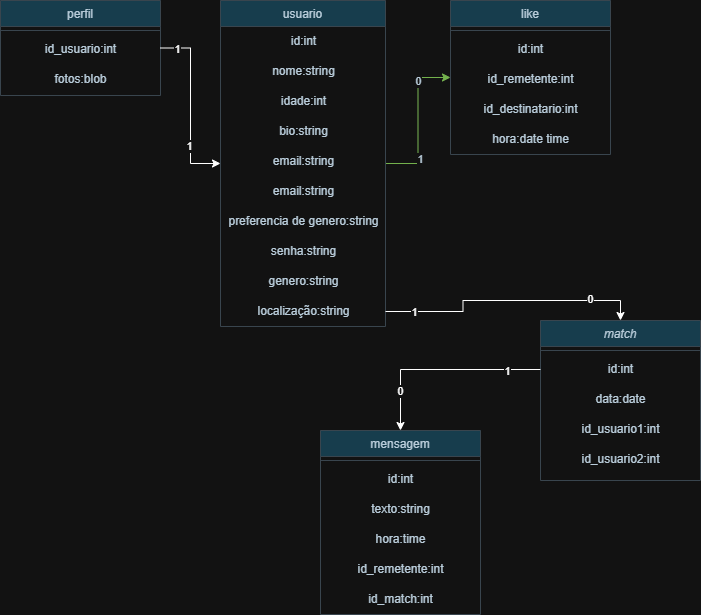

The diagram above was exported from draw.io. Its source (the exported page's mxGraphModel, read from the mxfile embedded in the PNG):
<mxGraphModel dx="1426" dy="785" grid="1" gridSize="10" guides="1" tooltips="1" connect="1" arrows="1" fold="1" page="1" pageScale="1" pageWidth="827" pageHeight="1169" math="0" shadow="0">
  <root>
    <mxCell id="WIyWlLk6GJQsqaUBKTNV-0" />
    <mxCell id="WIyWlLk6GJQsqaUBKTNV-1" parent="WIyWlLk6GJQsqaUBKTNV-0" />
    <mxCell id="zkfFHV4jXpPFQw0GAbJ--0" value="match" style="swimlane;fontStyle=2;align=center;verticalAlign=top;childLayout=stackLayout;horizontal=1;startSize=26;horizontalStack=0;resizeParent=1;resizeLast=0;collapsible=1;marginBottom=0;rounded=0;shadow=0;strokeWidth=1;labelBackgroundColor=none;fillColor=#B1DDF0;strokeColor=#BAC8D3;fontColor=#182E3E;" parent="WIyWlLk6GJQsqaUBKTNV-1" vertex="1">
      <mxGeometry x="560" y="360" width="160" height="160" as="geometry">
        <mxRectangle x="230" y="140" width="160" height="26" as="alternateBounds" />
      </mxGeometry>
    </mxCell>
    <mxCell id="zkfFHV4jXpPFQw0GAbJ--4" value="" style="line;html=1;strokeWidth=1;align=left;verticalAlign=middle;spacingTop=-1;spacingLeft=3;spacingRight=3;rotatable=0;labelPosition=right;points=[];portConstraint=eastwest;labelBackgroundColor=none;fillColor=#B1DDF0;strokeColor=#BAC8D3;fontColor=#182E3E;" parent="zkfFHV4jXpPFQw0GAbJ--0" vertex="1">
      <mxGeometry y="26" width="160" height="8" as="geometry" />
    </mxCell>
    <mxCell id="cAp26S_enImzWF598KqG-1" value="id:int" style="text;html=1;align=center;verticalAlign=middle;resizable=0;points=[];autosize=1;strokeColor=none;fillColor=none;fontColor=#182E3E;" parent="zkfFHV4jXpPFQw0GAbJ--0" vertex="1">
      <mxGeometry y="34" width="160" height="30" as="geometry" />
    </mxCell>
    <mxCell id="cAp26S_enImzWF598KqG-0" value="data:date" style="text;html=1;align=center;verticalAlign=middle;resizable=0;points=[];autosize=1;strokeColor=none;fillColor=none;fontColor=#182E3E;" parent="zkfFHV4jXpPFQw0GAbJ--0" vertex="1">
      <mxGeometry y="64" width="160" height="30" as="geometry" />
    </mxCell>
    <mxCell id="R7TzMr6Etb3pFEkKItk6-22" value="id_usuario1:int" style="text;html=1;align=center;verticalAlign=middle;resizable=0;points=[];autosize=1;strokeColor=none;fillColor=none;fontColor=#182E3E;" vertex="1" parent="zkfFHV4jXpPFQw0GAbJ--0">
      <mxGeometry y="94" width="160" height="30" as="geometry" />
    </mxCell>
    <mxCell id="R7TzMr6Etb3pFEkKItk6-23" value="id_usuario2:int" style="text;html=1;align=center;verticalAlign=middle;resizable=0;points=[];autosize=1;strokeColor=none;fillColor=none;fontColor=#182E3E;" vertex="1" parent="zkfFHV4jXpPFQw0GAbJ--0">
      <mxGeometry y="124" width="160" height="30" as="geometry" />
    </mxCell>
    <mxCell id="cAp26S_enImzWF598KqG-36" style="edgeStyle=orthogonalEdgeStyle;rounded=0;orthogonalLoop=1;jettySize=auto;html=1;strokeColor=#EEEEEE;fontColor=#FFFFFF;" parent="WIyWlLk6GJQsqaUBKTNV-1" source="zkfFHV4jXpPFQw0GAbJ--6" target="zkfFHV4jXpPFQw0GAbJ--13" edge="1">
      <mxGeometry relative="1" as="geometry" />
    </mxCell>
    <mxCell id="cAp26S_enImzWF598KqG-37" style="edgeStyle=orthogonalEdgeStyle;rounded=0;orthogonalLoop=1;jettySize=auto;html=1;strokeColor=#2D7600;fontColor=#FFFFFF;fillColor=#60a917;" parent="WIyWlLk6GJQsqaUBKTNV-1" source="zkfFHV4jXpPFQw0GAbJ--6" target="zkfFHV4jXpPFQw0GAbJ--13" edge="1">
      <mxGeometry relative="1" as="geometry" />
    </mxCell>
    <mxCell id="cAp26S_enImzWF598KqG-38" value="1" style="edgeLabel;html=1;align=center;verticalAlign=middle;resizable=0;points=[];strokeColor=#BAC8D3;fontColor=#182E3E;fillColor=#B1DDF0;" parent="cAp26S_enImzWF598KqG-37" connectable="0" vertex="1">
      <mxGeometry x="-0.5109" y="-2" relative="1" as="geometry">
        <mxPoint as="offset" />
      </mxGeometry>
    </mxCell>
    <mxCell id="cAp26S_enImzWF598KqG-39" value="0" style="edgeLabel;html=1;align=center;verticalAlign=middle;resizable=0;points=[];strokeColor=#BAC8D3;fontColor=#182E3E;fillColor=#B1DDF0;" parent="cAp26S_enImzWF598KqG-37" connectable="0" vertex="1">
      <mxGeometry x="0.5203" relative="1" as="geometry">
        <mxPoint as="offset" />
      </mxGeometry>
    </mxCell>
    <mxCell id="zkfFHV4jXpPFQw0GAbJ--6" value="usuario" style="swimlane;fontStyle=0;align=center;verticalAlign=top;childLayout=stackLayout;horizontal=1;startSize=26;horizontalStack=0;resizeParent=1;resizeLast=0;collapsible=1;marginBottom=0;rounded=0;shadow=0;strokeWidth=1;labelBackgroundColor=none;fillColor=#B1DDF0;strokeColor=#BAC8D3;fontColor=#182E3E;" parent="WIyWlLk6GJQsqaUBKTNV-1" vertex="1">
      <mxGeometry x="240" y="40" width="165" height="326" as="geometry">
        <mxRectangle x="130" y="380" width="160" height="26" as="alternateBounds" />
      </mxGeometry>
    </mxCell>
    <mxCell id="R7TzMr6Etb3pFEkKItk6-16" value="id:int" style="text;html=1;align=center;verticalAlign=middle;resizable=0;points=[];autosize=1;strokeColor=none;fillColor=none;fontColor=#182E3E;" vertex="1" parent="zkfFHV4jXpPFQw0GAbJ--6">
      <mxGeometry y="26" width="165" height="30" as="geometry" />
    </mxCell>
    <mxCell id="cAp26S_enImzWF598KqG-13" value="nome:string" style="text;html=1;align=center;verticalAlign=middle;resizable=0;points=[];autosize=1;strokeColor=none;fillColor=none;fontColor=#182E3E;" parent="zkfFHV4jXpPFQw0GAbJ--6" vertex="1">
      <mxGeometry y="56" width="165" height="30" as="geometry" />
    </mxCell>
    <mxCell id="cAp26S_enImzWF598KqG-14" value="idade:int" style="text;html=1;align=center;verticalAlign=middle;resizable=0;points=[];autosize=1;strokeColor=none;fillColor=none;fontColor=#182E3E;" parent="zkfFHV4jXpPFQw0GAbJ--6" vertex="1">
      <mxGeometry y="86" width="165" height="30" as="geometry" />
    </mxCell>
    <mxCell id="cAp26S_enImzWF598KqG-15" value="bio:string" style="text;html=1;align=center;verticalAlign=middle;resizable=0;points=[];autosize=1;strokeColor=none;fillColor=none;fontColor=#182E3E;" parent="zkfFHV4jXpPFQw0GAbJ--6" vertex="1">
      <mxGeometry y="116" width="165" height="30" as="geometry" />
    </mxCell>
    <mxCell id="R7TzMr6Etb3pFEkKItk6-32" value="email:string" style="text;html=1;align=center;verticalAlign=middle;resizable=0;points=[];autosize=1;strokeColor=none;fillColor=none;fontColor=#182E3E;" vertex="1" parent="zkfFHV4jXpPFQw0GAbJ--6">
      <mxGeometry y="146" width="165" height="30" as="geometry" />
    </mxCell>
    <mxCell id="cAp26S_enImzWF598KqG-20" value="email:string" style="text;html=1;align=center;verticalAlign=middle;resizable=0;points=[];autosize=1;strokeColor=none;fillColor=none;fontColor=#182E3E;" parent="zkfFHV4jXpPFQw0GAbJ--6" vertex="1">
      <mxGeometry y="176" width="165" height="30" as="geometry" />
    </mxCell>
    <mxCell id="R7TzMr6Etb3pFEkKItk6-13" value="preferencia de genero:string" style="text;html=1;align=center;verticalAlign=middle;resizable=0;points=[];autosize=1;strokeColor=none;fillColor=none;fontColor=#182E3E;" vertex="1" parent="zkfFHV4jXpPFQw0GAbJ--6">
      <mxGeometry y="206" width="165" height="30" as="geometry" />
    </mxCell>
    <mxCell id="R7TzMr6Etb3pFEkKItk6-18" value="senha:string" style="text;html=1;align=center;verticalAlign=middle;resizable=0;points=[];autosize=1;strokeColor=none;fillColor=none;fontColor=#182E3E;" vertex="1" parent="zkfFHV4jXpPFQw0GAbJ--6">
      <mxGeometry y="236" width="165" height="30" as="geometry" />
    </mxCell>
    <mxCell id="R7TzMr6Etb3pFEkKItk6-19" value="genero:string" style="text;html=1;align=center;verticalAlign=middle;resizable=0;points=[];autosize=1;strokeColor=none;fillColor=none;fontColor=#182E3E;" vertex="1" parent="zkfFHV4jXpPFQw0GAbJ--6">
      <mxGeometry y="266" width="165" height="30" as="geometry" />
    </mxCell>
    <mxCell id="R7TzMr6Etb3pFEkKItk6-21" value="localização:string" style="text;html=1;align=center;verticalAlign=middle;resizable=0;points=[];autosize=1;strokeColor=none;fillColor=none;fontColor=#182E3E;" vertex="1" parent="zkfFHV4jXpPFQw0GAbJ--6">
      <mxGeometry y="296" width="165" height="30" as="geometry" />
    </mxCell>
    <mxCell id="zkfFHV4jXpPFQw0GAbJ--13" value="like" style="swimlane;fontStyle=0;align=center;verticalAlign=top;childLayout=stackLayout;horizontal=1;startSize=26;horizontalStack=0;resizeParent=1;resizeLast=0;collapsible=1;marginBottom=0;rounded=0;shadow=0;strokeWidth=1;labelBackgroundColor=none;fillColor=#B1DDF0;strokeColor=#BAC8D3;fontColor=#182E3E;" parent="WIyWlLk6GJQsqaUBKTNV-1" vertex="1">
      <mxGeometry x="470" y="40" width="160" height="154" as="geometry">
        <mxRectangle x="340" y="380" width="170" height="26" as="alternateBounds" />
      </mxGeometry>
    </mxCell>
    <mxCell id="zkfFHV4jXpPFQw0GAbJ--15" value="" style="line;html=1;strokeWidth=1;align=left;verticalAlign=middle;spacingTop=-1;spacingLeft=3;spacingRight=3;rotatable=0;labelPosition=right;points=[];portConstraint=eastwest;labelBackgroundColor=none;fillColor=#B1DDF0;strokeColor=#BAC8D3;fontColor=#182E3E;" parent="zkfFHV4jXpPFQw0GAbJ--13" vertex="1">
      <mxGeometry y="26" width="160" height="8" as="geometry" />
    </mxCell>
    <mxCell id="R7TzMr6Etb3pFEkKItk6-27" value="id:int" style="text;html=1;align=center;verticalAlign=middle;resizable=0;points=[];autosize=1;strokeColor=none;fillColor=none;fontColor=#182E3E;" vertex="1" parent="zkfFHV4jXpPFQw0GAbJ--13">
      <mxGeometry y="34" width="160" height="30" as="geometry" />
    </mxCell>
    <mxCell id="cAp26S_enImzWF598KqG-23" value="id_remetente:int" style="text;html=1;align=center;verticalAlign=middle;resizable=0;points=[];autosize=1;strokeColor=none;fillColor=none;fontColor=#182E3E;" parent="zkfFHV4jXpPFQw0GAbJ--13" vertex="1">
      <mxGeometry y="64" width="160" height="30" as="geometry" />
    </mxCell>
    <mxCell id="cAp26S_enImzWF598KqG-24" value="id_destinatario:int" style="text;html=1;align=center;verticalAlign=middle;resizable=0;points=[];autosize=1;strokeColor=none;fillColor=none;fontColor=#182E3E;" parent="zkfFHV4jXpPFQw0GAbJ--13" vertex="1">
      <mxGeometry y="94" width="160" height="30" as="geometry" />
    </mxCell>
    <mxCell id="R7TzMr6Etb3pFEkKItk6-28" value="hora:date time" style="text;html=1;align=center;verticalAlign=middle;resizable=0;points=[];autosize=1;strokeColor=none;fillColor=none;fontColor=#182E3E;" vertex="1" parent="zkfFHV4jXpPFQw0GAbJ--13">
      <mxGeometry y="124" width="160" height="30" as="geometry" />
    </mxCell>
    <mxCell id="zkfFHV4jXpPFQw0GAbJ--17" value="perfil" style="swimlane;fontStyle=0;align=center;verticalAlign=top;childLayout=stackLayout;horizontal=1;startSize=26;horizontalStack=0;resizeParent=1;resizeLast=0;collapsible=1;marginBottom=0;rounded=0;shadow=0;strokeWidth=1;labelBackgroundColor=none;fillColor=#B1DDF0;strokeColor=#BAC8D3;fontColor=#182E3E;" parent="WIyWlLk6GJQsqaUBKTNV-1" vertex="1">
      <mxGeometry x="20" y="40" width="160" height="95" as="geometry">
        <mxRectangle x="550" y="140" width="160" height="26" as="alternateBounds" />
      </mxGeometry>
    </mxCell>
    <mxCell id="zkfFHV4jXpPFQw0GAbJ--23" value="" style="line;html=1;strokeWidth=1;align=left;verticalAlign=middle;spacingTop=-1;spacingLeft=3;spacingRight=3;rotatable=0;labelPosition=right;points=[];portConstraint=eastwest;labelBackgroundColor=none;fillColor=#B1DDF0;strokeColor=#BAC8D3;fontColor=#182E3E;" parent="zkfFHV4jXpPFQw0GAbJ--17" vertex="1">
      <mxGeometry y="26" width="160" height="8" as="geometry" />
    </mxCell>
    <mxCell id="cAp26S_enImzWF598KqG-9" value="id_usuario:int" style="text;html=1;align=center;verticalAlign=middle;resizable=0;points=[];autosize=1;strokeColor=none;fillColor=none;fontColor=#182E3E;" parent="zkfFHV4jXpPFQw0GAbJ--17" vertex="1">
      <mxGeometry y="34" width="160" height="30" as="geometry" />
    </mxCell>
    <mxCell id="cAp26S_enImzWF598KqG-10" value="fotos:blob" style="text;html=1;align=center;verticalAlign=middle;resizable=0;points=[];autosize=1;strokeColor=none;fillColor=none;fontColor=#182E3E;" parent="zkfFHV4jXpPFQw0GAbJ--17" vertex="1">
      <mxGeometry y="64" width="160" height="30" as="geometry" />
    </mxCell>
    <mxCell id="R7TzMr6Etb3pFEkKItk6-2" value="mensagem" style="swimlane;fontStyle=0;align=center;verticalAlign=top;childLayout=stackLayout;horizontal=1;startSize=26;horizontalStack=0;resizeParent=1;resizeLast=0;collapsible=1;marginBottom=0;rounded=0;shadow=0;strokeWidth=1;labelBackgroundColor=none;fillColor=#B1DDF0;strokeColor=#BAC8D3;fontColor=#182E3E;" vertex="1" parent="WIyWlLk6GJQsqaUBKTNV-1">
      <mxGeometry x="340" y="470" width="160" height="184" as="geometry">
        <mxRectangle x="550" y="140" width="160" height="26" as="alternateBounds" />
      </mxGeometry>
    </mxCell>
    <mxCell id="R7TzMr6Etb3pFEkKItk6-3" value="" style="line;html=1;strokeWidth=1;align=left;verticalAlign=middle;spacingTop=-1;spacingLeft=3;spacingRight=3;rotatable=0;labelPosition=right;points=[];portConstraint=eastwest;labelBackgroundColor=none;fillColor=#B1DDF0;strokeColor=#BAC8D3;fontColor=#182E3E;" vertex="1" parent="R7TzMr6Etb3pFEkKItk6-2">
      <mxGeometry y="26" width="160" height="8" as="geometry" />
    </mxCell>
    <mxCell id="R7TzMr6Etb3pFEkKItk6-26" value="id:int" style="text;html=1;align=center;verticalAlign=middle;resizable=0;points=[];autosize=1;strokeColor=none;fillColor=none;fontColor=#182E3E;" vertex="1" parent="R7TzMr6Etb3pFEkKItk6-2">
      <mxGeometry y="34" width="160" height="30" as="geometry" />
    </mxCell>
    <mxCell id="R7TzMr6Etb3pFEkKItk6-4" value="texto:string" style="text;html=1;align=center;verticalAlign=middle;resizable=0;points=[];autosize=1;strokeColor=none;fillColor=none;fontColor=#182E3E;" vertex="1" parent="R7TzMr6Etb3pFEkKItk6-2">
      <mxGeometry y="64" width="160" height="30" as="geometry" />
    </mxCell>
    <mxCell id="R7TzMr6Etb3pFEkKItk6-5" value="hora:time" style="text;html=1;align=center;verticalAlign=middle;resizable=0;points=[];autosize=1;strokeColor=none;fillColor=none;fontColor=#182E3E;" vertex="1" parent="R7TzMr6Etb3pFEkKItk6-2">
      <mxGeometry y="94" width="160" height="30" as="geometry" />
    </mxCell>
    <mxCell id="R7TzMr6Etb3pFEkKItk6-24" value="id_remetente:int" style="text;html=1;align=center;verticalAlign=middle;resizable=0;points=[];autosize=1;strokeColor=none;fillColor=none;fontColor=#182E3E;" vertex="1" parent="R7TzMr6Etb3pFEkKItk6-2">
      <mxGeometry y="124" width="160" height="30" as="geometry" />
    </mxCell>
    <mxCell id="R7TzMr6Etb3pFEkKItk6-25" value="id_match:int" style="text;html=1;align=center;verticalAlign=middle;resizable=0;points=[];autosize=1;strokeColor=none;fillColor=none;fontColor=#182E3E;" vertex="1" parent="R7TzMr6Etb3pFEkKItk6-2">
      <mxGeometry y="154" width="160" height="30" as="geometry" />
    </mxCell>
    <mxCell id="R7TzMr6Etb3pFEkKItk6-10" style="edgeStyle=orthogonalEdgeStyle;rounded=0;orthogonalLoop=1;jettySize=auto;html=1;entryX=0.5;entryY=0;entryDx=0;entryDy=0;" edge="1" parent="WIyWlLk6GJQsqaUBKTNV-1" source="cAp26S_enImzWF598KqG-1" target="R7TzMr6Etb3pFEkKItk6-2">
      <mxGeometry relative="1" as="geometry" />
    </mxCell>
    <mxCell id="R7TzMr6Etb3pFEkKItk6-11" value="1" style="edgeLabel;html=1;align=center;verticalAlign=middle;resizable=0;points=[];" vertex="1" connectable="0" parent="R7TzMr6Etb3pFEkKItk6-10">
      <mxGeometry x="-0.6598" y="1" relative="1" as="geometry">
        <mxPoint as="offset" />
      </mxGeometry>
    </mxCell>
    <mxCell id="R7TzMr6Etb3pFEkKItk6-12" value="0" style="edgeLabel;html=1;align=center;verticalAlign=middle;resizable=0;points=[];" vertex="1" connectable="0" parent="R7TzMr6Etb3pFEkKItk6-10">
      <mxGeometry x="0.6017" y="-1" relative="1" as="geometry">
        <mxPoint as="offset" />
      </mxGeometry>
    </mxCell>
    <mxCell id="R7TzMr6Etb3pFEkKItk6-31" style="edgeStyle=orthogonalEdgeStyle;rounded=0;orthogonalLoop=1;jettySize=auto;html=1;" edge="1" parent="WIyWlLk6GJQsqaUBKTNV-1" source="zkfFHV4jXpPFQw0GAbJ--17" target="zkfFHV4jXpPFQw0GAbJ--6">
      <mxGeometry relative="1" as="geometry">
        <mxPoint x="240" y="88" as="targetPoint" />
      </mxGeometry>
    </mxCell>
    <mxCell id="R7TzMr6Etb3pFEkKItk6-34" value="1" style="edgeLabel;html=1;align=center;verticalAlign=middle;resizable=0;points=[];" vertex="1" connectable="0" parent="R7TzMr6Etb3pFEkKItk6-31">
      <mxGeometry x="-0.8177" relative="1" as="geometry">
        <mxPoint y="1" as="offset" />
      </mxGeometry>
    </mxCell>
    <mxCell id="R7TzMr6Etb3pFEkKItk6-35" value="1" style="edgeLabel;html=1;align=center;verticalAlign=middle;resizable=0;points=[];" vertex="1" connectable="0" parent="R7TzMr6Etb3pFEkKItk6-31">
      <mxGeometry x="0.453" y="-2" relative="1" as="geometry">
        <mxPoint as="offset" />
      </mxGeometry>
    </mxCell>
    <mxCell id="R7TzMr6Etb3pFEkKItk6-33" style="edgeStyle=orthogonalEdgeStyle;rounded=0;orthogonalLoop=1;jettySize=auto;html=1;entryX=0.5;entryY=0;entryDx=0;entryDy=0;" edge="1" parent="WIyWlLk6GJQsqaUBKTNV-1" source="R7TzMr6Etb3pFEkKItk6-21" target="zkfFHV4jXpPFQw0GAbJ--0">
      <mxGeometry relative="1" as="geometry" />
    </mxCell>
    <mxCell id="R7TzMr6Etb3pFEkKItk6-36" value="1" style="edgeLabel;html=1;align=center;verticalAlign=middle;resizable=0;points=[];" vertex="1" connectable="0" parent="R7TzMr6Etb3pFEkKItk6-33">
      <mxGeometry x="-0.7895" relative="1" as="geometry">
        <mxPoint as="offset" />
      </mxGeometry>
    </mxCell>
    <mxCell id="R7TzMr6Etb3pFEkKItk6-37" value="0" style="edgeLabel;html=1;align=center;verticalAlign=middle;resizable=0;points=[];" vertex="1" connectable="0" parent="R7TzMr6Etb3pFEkKItk6-33">
      <mxGeometry x="0.6165" y="2" relative="1" as="geometry">
        <mxPoint as="offset" />
      </mxGeometry>
    </mxCell>
  </root>
</mxGraphModel>